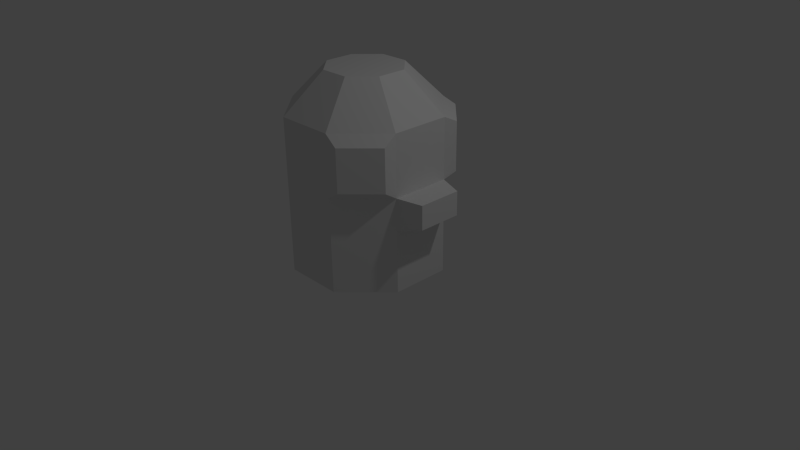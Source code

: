 # Source: pillduck.blend  (saved by Blender 2.72.0; exported with 4.5.12 LTS)
import bpy
from mathutils import Matrix  # noqa: F401  (used for matrix-valued properties, if any)

bpy.ops.wm.read_factory_settings(use_empty=True)
scene = bpy.context.scene
scene.name = 'Scene'

# ---- collections
col_collection_1 = bpy.data.collections.new('Collection 1'); scene.collection.children.link(col_collection_1)

# ---- materials (node trees are filled in below, after node groups)
mat_material_001 = bpy.data.materials.new('Material.001')
mat_material_001.alpha_threshold = 0.0
mat_material_001.use_transparent_shadow = False
mat_material_001.roughness = 0.5

# ---- material node trees

# ---- world
world_world = bpy.data.worlds.new('World'); scene.world = world_world
world_world.color = (0.05088, 0.05088, 0.05088)
world_world.use_sun_shadow = False
world_world.sun_shadow_jitter_overblur = 0.0
world_world.cycles.sampling_method = 'MANUAL'
world_world.cycles.sample_map_resolution = 256

# ---- cameras
cam_camera = bpy.data.cameras.new('Camera')
cam_camera.clip_end = 100.0
cam_camera.lens = 35.0
cam_camera.sensor_width = 32.0
cam_camera.sensor_height = 18.0
cam_camera.ortho_scale = 7.314
cam_camera.dof.focus_distance = 0.0
cam_camera.dof.aperture_fstop = 128.0

# ---- lights
light_lamp = bpy.data.lights.new('Lamp', 'POINT')
light_lamp.transmission_factor = 0.0
light_lamp.cutoff_distance = 30.0
light_lamp.energy = 100.0
light_lamp.shadow_buffer_clip_start = 1.001
light_lamp.shadow_soft_size = 0.1
light_lamp.shadow_maximum_resolution = 0.006
light_lamp.use_absolute_resolution = True
light_lamp.cycles.use_multiple_importance_sampling = False

# ---- meshes
me_cylinder = bpy.data.meshes.new('Cylinder')
me_cylinder.from_pydata([(-0.3931, 0.8744, -1.0), (-0.3931, 0.8744, 1.0), (0.3723, 0.8749, -1.0), (0.3723, 0.8749, 1.0), (0.9139, 0.334, -1.0), (0.9139, 0.334, 1.0), (0.9143, -0.4313, -1.0), (0.9143, -0.4313, 1.0), (0.3735, -0.9729, -1.0), (0.3735, -0.9729, 1.0), (-0.3919, -0.9734, -1.0), (-0.3919, -0.9734, 1.0), (-0.9334, -0.4325, -1.0), (-0.9334, -0.4325, 1.0), (-0.9339, 0.3328, -1.0), (-0.9339, 0.3328, 1.0), (-0.2014, 0.4126, 1.5), (0.1813, 0.4128, 1.5), (0.452, 0.1424, 1.5), (0.4523, -0.2403, 1.5), (0.1819, -0.5111, 1.5), (-0.2008, -0.5113, 1.5), (-0.4716, -0.2409, 1.5), (-0.4718, 0.1418, 1.5), (-0.3931, 0.8744, 0.2233), (0.3723, 0.8749, 0.2233), (0.9139, 0.334, 0.2233), (0.9143, -0.4313, 0.2233), (0.3735, -0.9729, 0.2233), (-0.3919, -0.9734, 0.2233), (-0.9334, -0.4325, 0.2233), (-0.9339, 0.3328, 0.2233), (0.3723, 0.8749, -0.1922), (0.9139, 0.334, -0.1922), (0.9143, -0.4313, -0.1922), (0.3735, -0.9729, -0.1922), (-0.3919, -0.9734, -0.1922), (-0.9334, -0.4325, -0.1922), (-0.9339, 0.3328, -0.1922), (-0.3931, 0.8744, -0.1922), (1.258, 0.1979, 0.226), (1.259, -0.366, 0.226), (1.258, 0.1979, -0.08011), (1.259, -0.366, -0.08011), (0.5265, 0.9208, 0.9223), (0.9597, 0.4881, 0.9223), (0.9332, -0.6126, 0.8835), (0.5546, -0.9916, 0.8835), (0.5265, 0.9208, 0.301), (0.9597, 0.4881, 0.301), (0.9332, -0.6126, 0.3398), (0.5546, -0.9916, 0.3398)], [], [(1, 3, 25), (25, 48, 49), (5, 7, 27), (27, 50, 51), (9, 11, 29), (11, 13, 30), (15, 23, 16), (15, 1, 24), (13, 15, 31), (4, 6, 8), (17, 16, 23), (13, 22, 23), (13, 11, 21), (9, 20, 21), (7, 19, 20), (5, 18, 19), (3, 17, 18), (1, 16, 17), (24, 25, 32), (25, 26, 33), (33, 42, 43), (27, 28, 35), (28, 29, 36), (29, 30, 37), (38, 31, 24), (30, 31, 38), (39, 32, 2), (32, 33, 4), (33, 34, 6), (34, 35, 8), (35, 36, 10), (36, 37, 12), (14, 38, 39), (37, 38, 14), (40, 41, 43), (34, 43, 41), (33, 26, 40), (26, 27, 41), (44, 45, 49), (46, 47, 51), (28, 51, 47), (7, 46, 50), (26, 49, 45), (3, 44, 48), (7, 9, 47), (3, 5, 45), (24, 1, 25), (26, 25, 49), (26, 5, 27), (28, 27, 51), (28, 9, 29), (29, 11, 30), (1, 15, 16), (31, 15, 24), (30, 13, 31), (12, 14, 0), (12, 2, 10), (17, 23, 18), (4, 8, 2), (0, 2, 12), (21, 20, 19), (2, 8, 10), (21, 19, 22), (15, 13, 23), (22, 13, 21), (19, 23, 22), (23, 19, 18), (11, 9, 21), (9, 7, 20), (7, 5, 19), (5, 3, 18), (3, 1, 17), (39, 24, 32), (32, 25, 33), (34, 33, 43), (34, 27, 35), (35, 28, 36), (36, 29, 37), (39, 38, 24), (37, 30, 38), (0, 39, 2), (2, 32, 4), (4, 33, 6), (6, 34, 8), (8, 35, 10), (10, 36, 12), (0, 14, 39), (12, 37, 14), (42, 40, 43), (27, 34, 41), (42, 33, 40), (40, 26, 41), (48, 44, 49), (50, 46, 51), (9, 28, 47), (27, 7, 50), (5, 26, 45), (25, 3, 48), (46, 7, 47), (44, 3, 45)])
_uv = me_cylinder.uv_layers.new(name='UVMap')
_uv.uv.foreach_set('vector', [0.593, 0.3247, 0.4769, 0.3192, 0.4825, 0.2014, 0.4825, 0.2014, 0.4607, 0.2243, 0.3873, 0.2208, 0.363, 0.317, 0.2474, 0.3159, 0.2489, 0.1996, 0.2489, 0.1996, 0.2253, 0.2256, 0.1585, 0.2243, 0.1338, 0.3177, 0.01776, 0.3187, 0.01676, 0.2009, 0.3512, 0.7587, 0.2457, 0.7388, 0.2517, 0.6364, 0.1517, 0.7443, 0.1755, 0.8424, 0.1196, 0.8697, 0.1517, 0.7443, 0.04752, 0.7768, 0.02412, 0.6525, 0.2457, 0.7388, 0.1517, 0.7443, 0.1423, 0.6395, 0.5912, 0.454, 0.6716, 0.5344, 0.6716, 0.6482, 0.1452, 0.949, 0.1383, 0.8895, 0.1755, 0.8424, 0.2457, 0.7388, 0.2351, 0.8355, 0.1755, 0.8424, 0.2457, 0.7388, 0.3512, 0.7587, 0.2919, 0.8551, 0.1338, 0.3177, 0.1056, 0.4211, 0.04764, 0.4216, 0.2474, 0.3159, 0.2206, 0.4174, 0.1638, 0.4183, 0.363, 0.317, 0.3331, 0.4195, 0.2753, 0.419, 0.4769, 0.3192, 0.4465, 0.42, 0.3895, 0.4188, 0.593, 0.3247, 0.5591, 0.4266, 0.5011, 0.4238, 0.5985, 0.2068, 0.4825, 0.2014, 0.4828, 0.1385, 0.4825, 0.2014, 0.3645, 0.2001, 0.365, 0.1384, 0.7869, 0.01374, 0.7666, 0.06757, 0.6828, 0.06756, 0.2489, 0.1996, 0.1326, 0.2009, 0.1313, 0.1386, 0.1326, 0.2009, 0.01676, 0.2009, 0.01589, 0.1403, 0.3626, 0.6428, 0.2517, 0.6364, 0.2523, 0.576, 0.1382, 0.5779, 0.1423, 0.6395, 0.02412, 0.6525, 0.2517, 0.6364, 0.1423, 0.6395, 0.1382, 0.5779, 0.6007, 0.1421, 0.4828, 0.1385, 0.4846, 0.01439, 0.4828, 0.1385, 0.365, 0.1384, 0.3657, 0.01373, 0.365, 0.1384, 0.2486, 0.1372, 0.2479, 0.01373, 0.2486, 0.1372, 0.1313, 0.1386, 0.1301, 0.01523, 0.1313, 0.1386, 0.01589, 0.1403, 0.01373, 0.01717, 0.3658, 0.5804, 0.2523, 0.576, 0.2533, 0.454, 0.1341, 0.454, 0.1382, 0.5779, 0.01925, 0.5863, 0.2523, 0.576, 0.1382, 0.5779, 0.1341, 0.454, 0.7666, 0.1131, 0.6828, 0.113, 0.6828, 0.06756, 0.6307, 0.0509, 0.6828, 0.06756, 0.6828, 0.113, 0.8217, 0.05093, 0.8217, 0.1127, 0.7666, 0.1131, 0.7869, 0.1642, 0.6731, 0.1642, 0.6828, 0.113, 0.4547, 0.2954, 0.3828, 0.2971, 0.3873, 0.2208, 0.2221, 0.2905, 0.1566, 0.2937, 0.1585, 0.2243, 0.1326, 0.2009, 0.1585, 0.2243, 0.1566, 0.2937, 0.2474, 0.3159, 0.2221, 0.2905, 0.2253, 0.2256, 0.3645, 0.2001, 0.3873, 0.2208, 0.3828, 0.2971, 0.4769, 0.3192, 0.4547, 0.2954, 0.4607, 0.2243, 0.2474, 0.3159, 0.1338, 0.3177, 0.1566, 0.2937, 0.4769, 0.3192, 0.363, 0.317, 0.3828, 0.2971, 0.5985, 0.2068, 0.593, 0.3247, 0.4825, 0.2014, 0.3645, 0.2001, 0.4825, 0.2014, 0.3873, 0.2208, 0.3645, 0.2001, 0.363, 0.317, 0.2489, 0.1996, 0.1326, 0.2009, 0.2489, 0.1996, 0.1585, 0.2243, 0.1326, 0.2009, 0.1338, 0.3177, 0.01676, 0.2009, 0.3626, 0.6428, 0.3512, 0.7587, 0.2517, 0.6364, 0.04752, 0.7768, 0.1517, 0.7443, 0.1196, 0.8697, 0.1423, 0.6395, 0.1517, 0.7443, 0.02412, 0.6525, 0.2517, 0.6364, 0.2457, 0.7388, 0.1423, 0.6395, 0.4775, 0.7286, 0.3971, 0.6482, 0.3971, 0.5344, 0.4775, 0.7286, 0.4775, 0.454, 0.5912, 0.7286, 0.1452, 0.949, 0.1755, 0.8424, 0.1923, 0.9863, 0.5912, 0.454, 0.6716, 0.6482, 0.4775, 0.454, 0.3971, 0.5344, 0.4775, 0.454, 0.4775, 0.7286, 0.2821, 0.8727, 0.2891, 0.9323, 0.2519, 0.9793, 0.4775, 0.454, 0.6716, 0.6482, 0.5912, 0.7286, 0.2821, 0.8727, 0.2519, 0.9793, 0.2351, 0.8355, 0.1517, 0.7443, 0.2457, 0.7388, 0.1755, 0.8424, 0.2351, 0.8355, 0.2457, 0.7388, 0.2919, 0.8551, 0.2519, 0.9793, 0.1755, 0.8424, 0.2351, 0.8355, 0.1755, 0.8424, 0.2519, 0.9793, 0.1923, 0.9863, 0.01776, 0.3187, 0.1338, 0.3177, 0.04764, 0.4216, 0.1338, 0.3177, 0.2474, 0.3159, 0.1638, 0.4183, 0.2474, 0.3159, 0.363, 0.317, 0.2753, 0.419, 0.363, 0.317, 0.4769, 0.3192, 0.3895, 0.4188, 0.4769, 0.3192, 0.593, 0.3247, 0.5011, 0.4238, 0.6007, 0.1421, 0.5985, 0.2068, 0.4828, 0.1385, 0.4828, 0.1385, 0.4825, 0.2014, 0.365, 0.1384, 0.6731, 0.01373, 0.7869, 0.01374, 0.6828, 0.06756, 0.2486, 0.1372, 0.2489, 0.1996, 0.1313, 0.1386, 0.1313, 0.1386, 0.1326, 0.2009, 0.01589, 0.1403, 0.3658, 0.5804, 0.3626, 0.6428, 0.2523, 0.576, 0.01925, 0.5863, 0.1382, 0.5779, 0.02412, 0.6525, 0.2523, 0.576, 0.2517, 0.6364, 0.1382, 0.5779, 0.6033, 0.01684, 0.6007, 0.1421, 0.4846, 0.01439, 0.4846, 0.01439, 0.4828, 0.1385, 0.3657, 0.01373, 0.3657, 0.01373, 0.365, 0.1384, 0.2479, 0.01373, 0.2479, 0.01373, 0.2486, 0.1372, 0.1301, 0.01523, 0.1301, 0.01523, 0.1313, 0.1386, 0.01373, 0.01717, 0.3696, 0.4577, 0.3658, 0.5804, 0.2533, 0.454, 0.01373, 0.4592, 0.1341, 0.454, 0.01925, 0.5863, 0.2533, 0.454, 0.2523, 0.576, 0.1341, 0.454, 0.7666, 0.06757, 0.7666, 0.1131, 0.6828, 0.06756, 0.6307, 0.1126, 0.6307, 0.0509, 0.6828, 0.113, 0.7666, 0.06757, 0.8217, 0.05093, 0.7666, 0.1131, 0.7666, 0.1131, 0.7869, 0.1642, 0.6828, 0.113, 0.4607, 0.2243, 0.4547, 0.2954, 0.3873, 0.2208, 0.2253, 0.2256, 0.2221, 0.2905, 0.1585, 0.2243, 0.1338, 0.3177, 0.1326, 0.2009, 0.1566, 0.2937, 0.2489, 0.1996, 0.2474, 0.3159, 0.2253, 0.2256, 0.363, 0.317, 0.3645, 0.2001, 0.3828, 0.2971, 0.4825, 0.2014, 0.4769, 0.3192, 0.4607, 0.2243, 0.2221, 0.2905, 0.2474, 0.3159, 0.1566, 0.2937, 0.4547, 0.2954, 0.4769, 0.3192, 0.3828, 0.2971])
me_cylinder.materials.append(mat_material_001)
me_cylinder.use_remesh_preserve_volume = False
me_cylinder.use_remesh_preserve_attributes = False
me_cylinder.use_mirror_vertex_groups = False
me_cylinder.update()

# ---- objects
ob_cylinder = bpy.data.objects.new('Cylinder', me_cylinder)
ob_lamp = bpy.data.objects.new('Lamp', light_lamp)
ob_camera = bpy.data.objects.new('Camera', cam_camera)

# ---- transforms, parenting, visibility, modifiers, constraints
ob_cylinder.location = (0.0, 0.0, 1.0)
ob_cylinder.lineart.crease_threshold = 0.0
ob_lamp.location = (4.076, 1.005, 5.904)
ob_lamp.rotation_euler = (0.6503, 0.05522, 1.866)
ob_lamp.lock_rotations_4d = False
ob_lamp.empty_display_type = 'ARROWS'
ob_lamp.color = (0.0, 0.0, 0.0, 0.0)
ob_lamp.lineart.crease_threshold = 0.0
ob_camera.location = (7.481, -6.508, 5.344)
ob_camera.rotation_euler = (1.109, 0.01082, 0.8149)
ob_camera.lock_rotations_4d = False
ob_camera.empty_display_type = 'ARROWS'
ob_camera.color = (0.0, 0.0, 0.0, 0.0)
ob_camera.display_type = 'WIRE'
ob_camera.lineart.crease_threshold = 0.0

# ---- collection membership
col_collection_1.objects.link(ob_cylinder)
col_collection_1.objects.link(ob_lamp)
col_collection_1.objects.link(ob_camera)

# ---- scene / render settings (as saved in the file)
scene.camera = ob_camera
scene.frame_start = 1; scene.frame_end = 250; scene.frame_set(1)
scene.render.engine = 'BLENDER_EEVEE_NEXT'
scene.render.resolution_percentage = 50
scene.render.dither_intensity = 0.0
scene.cycles.use_denoising = False
scene.cycles.samples = 10
scene.cycles.sampling_pattern = 'TABULATED_SOBOL'
scene.cycles.light_sampling_threshold = 0.0
scene.cycles.use_adaptive_sampling = False
scene.cycles.use_light_tree = False
scene.cycles.blur_glossy = 0.0
scene.cycles.pixel_filter_type = 'GAUSSIAN'
scene.cycles.sample_clamp_indirect = 0.0
scene.view_settings.view_transform = 'Standard'
bpy.context.view_layer.update()
